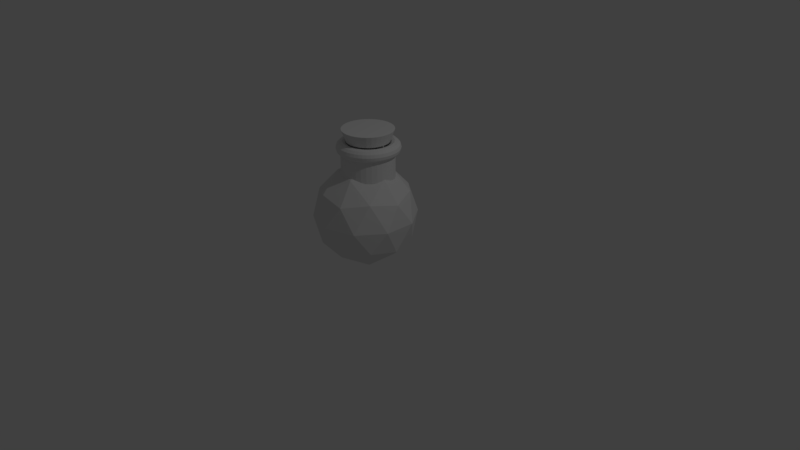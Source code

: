 # Source: PotionModel.blend  (saved by Blender 2.79.0; exported with 4.5.12 LTS)
import bpy
from mathutils import Matrix  # noqa: F401  (used for matrix-valued properties, if any)

bpy.ops.wm.read_factory_settings(use_empty=True)
scene = bpy.context.scene
scene.name = 'Scene'

# ---- collections
col_collection_1 = bpy.data.collections.new('Collection 1'); scene.collection.children.link(col_collection_1)

# ---- world
world_world = bpy.data.worlds.new('World'); scene.world = world_world
world_world.color = (0.05088, 0.05088, 0.05088)
world_world.use_sun_shadow = False
world_world.sun_shadow_jitter_overblur = 0.0
world_world.cycles.sampling_method = 'MANUAL'

# ---- cameras
cam_camera = bpy.data.cameras.new('Camera')
cam_camera.clip_end = 100.0
cam_camera.lens = 35.0
cam_camera.sensor_width = 32.0
cam_camera.sensor_height = 18.0
cam_camera.ortho_scale = 7.314
cam_camera.dof.focus_distance = 0.0
cam_camera.dof.aperture_fstop = 128.0

# ---- lights
light_lamp = bpy.data.lights.new('Lamp', 'POINT')
light_lamp.transmission_factor = 0.0
light_lamp.cutoff_distance = 30.0
light_lamp.energy = 100.0
light_lamp.shadow_buffer_clip_start = 1.001
light_lamp.shadow_soft_size = 0.1
light_lamp.shadow_maximum_resolution = 0.006
light_lamp.use_absolute_resolution = True

# ---- meshes
me_cylinder = bpy.data.meshes.new('Cylinder')
me_cylinder.from_pydata([(-2.357e-08, 1.198, 0.4558), (0.0, 1.0, 1.0), (0.2338, 1.175, 0.4558), (0.1951, 0.9808, 1.0), (0.4586, 1.107, 0.4558), (0.3827, 0.9239, 1.0), (0.6658, 0.9965, 0.4558), (0.5556, 0.8315, 1.0), (0.8474, 0.8474, 0.4558), (0.7071, 0.7071, 1.0), (0.9965, 0.6658, 0.4558), (0.8315, 0.5556, 1.0), (1.107, 0.4586, 0.4558), (0.9239, 0.3827, 1.0), (1.175, 0.2338, 0.4558), (0.9808, 0.1951, 1.0), (1.198, 3.392e-08, 0.4558), (1.0, 7.55e-08, 1.0), (1.175, -0.2338, 0.4558), (0.9808, -0.1951, 1.0), (1.107, -0.4586, 0.4558), (0.9239, -0.3827, 1.0), (0.9965, -0.6658, 0.4558), (0.8315, -0.5556, 1.0), (0.8474, -0.8474, 0.4558), (0.7071, -0.7071, 1.0), (0.6658, -0.9965, 0.4558), (0.5556, -0.8315, 1.0), (0.4586, -1.107, 0.4558), (0.3827, -0.9239, 1.0), (0.2338, -1.175, 0.4558), (0.1951, -0.9808, 1.0), (-4.141e-07, -1.198, 0.4558), (-3.258e-07, -1.0, 1.0), (-0.2338, -1.175, 0.4558), (-0.1951, -0.9808, 1.0), (-0.4586, -1.107, 0.4558), (-0.3827, -0.9239, 1.0), (-0.6658, -0.9965, 0.4558), (-0.5556, -0.8315, 1.0), (-0.8474, -0.8474, 0.4558), (-0.7071, -0.7071, 1.0), (-0.9965, -0.6658, 0.4558), (-0.8315, -0.5556, 1.0), (-1.107, -0.4586, 0.4558), (-0.9239, -0.3827, 1.0), (-1.175, -0.2338, 0.4558), (-0.9808, -0.1951, 1.0), (-1.198, 1.101e-06, 0.4558), (-1.0, 9.656e-07, 1.0), (-1.175, 0.2338, 0.4558), (-0.9808, 0.1951, 1.0), (-1.107, 0.4586, 0.4558), (-0.9239, 0.3827, 1.0), (-0.9965, 0.6658, 0.4558), (-0.8315, 0.5556, 1.0), (-0.8474, 0.8474, 0.4558), (-0.7071, 0.7071, 1.0), (-0.6658, 0.9965, 0.4558), (-0.5556, 0.8315, 1.0), (-0.4586, 1.107, 0.4558), (-0.3827, 0.9239, 1.0), (-0.2338, 1.175, 0.4558), (-0.1951, 0.9808, 1.0)], [], [(0, 1, 3, 2), (2, 3, 5, 4), (4, 5, 7, 6), (6, 7, 9, 8), (8, 9, 11, 10), (10, 11, 13, 12), (12, 13, 15, 14), (14, 15, 17, 16), (16, 17, 19, 18), (18, 19, 21, 20), (20, 21, 23, 22), (22, 23, 25, 24), (24, 25, 27, 26), (26, 27, 29, 28), (28, 29, 31, 30), (30, 31, 33, 32), (32, 33, 35, 34), (34, 35, 37, 36), (36, 37, 39, 38), (38, 39, 41, 40), (40, 41, 43, 42), (42, 43, 45, 44), (44, 45, 47, 46), (46, 47, 49, 48), (48, 49, 51, 50), (50, 51, 53, 52), (52, 53, 55, 54), (54, 55, 57, 56), (56, 57, 59, 58), (58, 59, 61, 60), (3, 1, 63, 61, 59, 57, 55, 53, 51, 49, 47, 45, 43, 41, 39, 37, 35, 33, 31, 29, 27, 25, 23, 21, 19, 17, 15, 13, 11, 9, 7, 5), (60, 61, 63, 62), (62, 63, 1, 0), (0, 2, 4, 6, 8, 10, 12, 14, 16, 18, 20, 22, 24, 26, 28, 30, 32, 34, 36, 38, 40, 42, 44, 46, 48, 50, 52, 54, 56, 58, 60, 62)])
me_cylinder.use_remesh_preserve_volume = False
me_cylinder.use_remesh_preserve_attributes = False
me_cylinder.use_mirror_vertex_groups = False
me_cylinder.update()
me_cylinder_001 = bpy.data.meshes.new('Cylinder.001')
me_cylinder_001.from_pydata([(0.0, 1.0, -1.0), (0.0, 1.0, 1.0), (0.1951, 0.9808, -1.0), (0.1951, 0.9808, 1.0), (0.3827, 0.9239, -1.0), (0.3827, 0.9239, 1.0), (0.5556, 0.8315, -1.0), (0.5556, 0.8315, 1.0), (0.7071, 0.7071, -1.0), (0.7071, 0.7071, 1.0), (0.8315, 0.5556, -1.0), (0.8315, 0.5556, 1.0), (0.9239, 0.3827, -1.0), (0.9239, 0.3827, 1.0), (0.9808, 0.1951, -1.0), (0.9808, 0.1951, 1.0), (1.0, 7.55e-08, -1.0), (1.0, 7.55e-08, 1.0), (0.9808, -0.1951, -1.0), (0.9808, -0.1951, 1.0), (0.9239, -0.3827, -1.0), (0.9239, -0.3827, 1.0), (0.8315, -0.5556, -1.0), (0.8315, -0.5556, 1.0), (0.7071, -0.7071, -1.0), (0.7071, -0.7071, 1.0), (0.5556, -0.8315, -1.0), (0.5556, -0.8315, 1.0), (0.3827, -0.9239, -1.0), (0.3827, -0.9239, 1.0), (0.1951, -0.9808, -1.0), (0.1951, -0.9808, 1.0), (-3.258e-07, -1.0, -1.0), (-3.258e-07, -1.0, 1.0), (-0.1951, -0.9808, -1.0), (-0.1951, -0.9808, 1.0), (-0.3827, -0.9239, -1.0), (-0.3827, -0.9239, 1.0), (-0.5556, -0.8315, -1.0), (-0.5556, -0.8315, 1.0), (-0.7071, -0.7071, -1.0), (-0.7071, -0.7071, 1.0), (-0.8315, -0.5556, -1.0), (-0.8315, -0.5556, 1.0), (-0.9239, -0.3827, -1.0), (-0.9239, -0.3827, 1.0), (-0.9808, -0.1951, -1.0), (-0.9808, -0.1951, 1.0), (-1.0, 9.656e-07, -1.0), (-1.0, 9.656e-07, 1.0), (-0.9808, 0.1951, -1.0), (-0.9808, 0.1951, 1.0), (-0.9239, 0.3827, -1.0), (-0.9239, 0.3827, 1.0), (-0.8315, 0.5556, -1.0), (-0.8315, 0.5556, 1.0), (-0.7071, 0.7071, -1.0), (-0.7071, 0.7071, 1.0), (-0.5556, 0.8315, -1.0), (-0.5556, 0.8315, 1.0), (-0.3827, 0.9239, -1.0), (-0.3827, 0.9239, 1.0), (-0.1951, 0.9808, -1.0), (-0.1951, 0.9808, 1.0), (-1.196, -0.03162, 1.215), (-1.164, -0.03162, 1.437), (-1.077, -0.03162, 1.599), (-0.9582, -0.03162, 1.658), (-0.8393, -0.03162, 1.599), (-0.7523, -0.03162, 1.437), (-0.7204, -0.03162, 1.215), (-0.7523, -0.03162, 0.9942), (-0.8393, -0.03162, 0.8323), (-0.9582, -0.03162, 0.773), (-1.077, -0.03162, 0.8323), (-1.164, -0.03162, 0.9942), (-1.186, -0.1868, 1.215), (-1.154, -0.1826, 1.437), (-1.068, -0.1713, 1.599), (-0.95, -0.1558, 1.658), (-0.8322, -0.1402, 1.599), (-0.7459, -0.1289, 1.437), (-0.7143, -0.1247, 1.215), (-0.7459, -0.1289, 0.9942), (-0.8322, -0.1402, 0.8323), (-0.95, -0.1558, 0.773), (-1.068, -0.1713, 0.8323), (-1.154, -0.1826, 0.9942), (-1.155, -0.3393, 1.215), (-1.125, -0.3311, 1.437), (-1.041, -0.3085, 1.599), (-0.9258, -0.2778, 1.658), (-0.811, -0.247, 1.599), (-0.7269, -0.2245, 1.437), (-0.6961, -0.2162, 1.215), (-0.7269, -0.2245, 0.9942), (-0.811, -0.247, 0.8323), (-0.9258, -0.2778, 0.773), (-1.041, -0.3085, 0.8323), (-1.125, -0.3311, 0.9942), (-1.105, -0.4865, 1.215), (-1.076, -0.4743, 1.437), (-0.9956, -0.441, 1.599), (-0.8858, -0.3956, 1.658), (-0.776, -0.3501, 1.599), (-0.6956, -0.3168, 1.437), (-0.6661, -0.3046, 1.215), (-0.6956, -0.3168, 0.9942), (-0.776, -0.3501, 0.8323), (-0.8858, -0.3956, 0.773), (-0.9956, -0.441, 0.8323), (-1.076, -0.4743, 0.9942), (-1.037, -0.626, 1.215), (-1.009, -0.6101, 1.437), (-0.9337, -0.5666, 1.599), (-0.8308, -0.5071, 1.658), (-0.7278, -0.4477, 1.599), (-0.6525, -0.4042, 1.437), (-0.6249, -0.3882, 1.215), (-0.6525, -0.4042, 0.9942), (-0.7278, -0.4477, 0.8323), (-0.8308, -0.5071, 0.773), (-0.9337, -0.5666, 0.8323), (-1.009, -0.6101, 0.9942), (-0.9503, -0.7553, 1.215), (-0.925, -0.7359, 1.437), (-0.856, -0.6829, 1.599), (-0.7617, -0.6106, 1.658), (-0.6674, -0.5382, 1.599), (-0.5983, -0.4852, 1.437), (-0.573, -0.4658, 1.215), (-0.5983, -0.4852, 0.9942), (-0.6674, -0.5382, 0.8323), (-0.7617, -0.6106, 0.773), (-0.856, -0.6829, 0.8323), (-0.925, -0.7359, 0.9942), (-0.8478, -0.8722, 1.215), (-0.8252, -0.8497, 1.437), (-0.7637, -0.7881, 1.599), (-0.6796, -0.7041, 1.658), (-0.5956, -0.62, 1.599), (-0.5341, -0.5585, 1.437), (-0.5115, -0.536, 1.215), (-0.5341, -0.5585, 0.9942), (-0.5956, -0.62, 0.8323), (-0.6796, -0.7041, 0.773), (-0.7637, -0.7881, 0.8323), (-0.8252, -0.8497, 0.9942), (-0.7308, -0.9747, 1.215), (-0.7115, -0.9495, 1.437), (-0.6585, -0.8804, 1.599), (-0.5861, -0.7861, 1.658), (-0.5138, -0.6918, 1.599), (-0.4608, -0.6228, 1.437), (-0.4414, -0.5975, 1.215), (-0.4608, -0.6228, 0.9942), (-0.5138, -0.6918, 0.8323), (-0.5861, -0.7861, 0.773), (-0.6585, -0.8804, 0.8323), (-0.7115, -0.9495, 0.9942), (-0.6016, -1.061, 1.215), (-0.5856, -1.034, 1.437), (-0.5421, -0.9582, 1.599), (-0.4827, -0.8552, 1.658), (-0.4232, -0.7523, 1.599), (-0.3797, -0.6769, 1.437), (-0.3638, -0.6493, 1.215), (-0.3797, -0.6769, 0.9942), (-0.4232, -0.7523, 0.8323), (-0.4827, -0.8552, 0.773), (-0.5421, -0.9582, 0.8323), (-0.5856, -1.034, 0.9942), (-0.4621, -1.13, 1.215), (-0.4499, -1.1, 1.437), (-0.4166, -1.02, 1.599), (-0.3711, -0.9102, 1.658), (-0.3256, -0.8004, 1.599), (-0.2923, -0.72, 1.437), (-0.2801, -0.6906, 1.215), (-0.2923, -0.72, 0.9942), (-0.3256, -0.8004, 0.8323), (-0.3711, -0.9102, 0.773), (-0.4166, -1.02, 0.8323), (-0.4499, -1.1, 0.9942), (-0.3149, -1.18, 1.215), (-0.3066, -1.149, 1.437), (-0.2841, -1.065, 1.599), (-0.2533, -0.9502, 1.658), (-0.2226, -0.8354, 1.599), (-0.2, -0.7513, 1.437), (-0.1918, -0.7206, 1.215), (-0.2, -0.7513, 0.9942), (-0.2226, -0.8354, 0.8323), (-0.2533, -0.9502, 0.773), (-0.2841, -1.065, 0.8323), (-0.3066, -1.149, 0.9942), (-0.1623, -1.21, 1.215), (-0.1582, -1.179, 1.437), (-0.1468, -1.092, 1.599), (-0.1313, -0.9745, 1.658), (-0.1158, -0.8566, 1.599), (-0.1044, -0.7704, 1.437), (-0.1003, -0.7388, 1.215), (-0.1044, -0.7704, 0.9942), (-0.1158, -0.8566, 0.8323), (-0.1313, -0.9745, 0.773), (-0.1468, -1.092, 0.8323), (-0.1582, -1.179, 0.9942), (-0.007185, -1.22, 1.215), (-0.007185, -1.189, 1.437), (-0.007185, -1.101, 1.599), (-0.007185, -0.9826, 1.658), (-0.007185, -0.8637, 1.599), (-0.007185, -0.7767, 1.437), (-0.007185, -0.7449, 1.215), (-0.007185, -0.7767, 0.9942), (-0.007185, -0.8637, 0.8323), (-0.007185, -0.9826, 0.773), (-0.007185, -1.101, 0.8323), (-0.007185, -1.189, 0.9942), (0.148, -1.21, 1.215), (0.1438, -1.179, 1.437), (0.1325, -1.092, 1.599), (0.1169, -0.9745, 1.658), (0.1014, -0.8566, 1.599), (0.09007, -0.7704, 1.437), (0.08591, -0.7388, 1.215), (0.09007, -0.7704, 0.9942), (0.1014, -0.8566, 0.8323), (0.1169, -0.9745, 0.773), (0.1325, -1.092, 0.8323), (0.1438, -1.179, 0.9942), (0.3005, -1.18, 1.215), (0.2922, -1.149, 1.437), (0.2697, -1.065, 1.599), (0.239, -0.9502, 1.658), (0.2082, -0.8354, 1.599), (0.1857, -0.7513, 1.437), (0.1774, -0.7206, 1.215), (0.1857, -0.7513, 0.9942), (0.2082, -0.8354, 0.8323), (0.239, -0.9502, 0.773), (0.2697, -1.065, 0.8323), (0.2922, -1.149, 0.9942), (0.4477, -1.13, 1.215), (0.4355, -1.1, 1.437), (0.4022, -1.02, 1.599), (0.3567, -0.9102, 1.658), (0.3113, -0.8004, 1.599), (0.278, -0.72, 1.437), (0.2658, -0.6906, 1.215), (0.278, -0.72, 0.9942), (0.3113, -0.8004, 0.8323), (0.3567, -0.9102, 0.773), (0.4022, -1.02, 0.8323), (0.4355, -1.1, 0.9942), (0.5872, -1.061, 1.215), (0.5713, -1.034, 1.437), (0.5278, -0.9582, 1.599), (0.4683, -0.8552, 1.658), (0.4089, -0.7523, 1.599), (0.3654, -0.6769, 1.437), (0.3494, -0.6493, 1.215), (0.3654, -0.6769, 0.9942), (0.4089, -0.7523, 0.8323), (0.4683, -0.8552, 0.773), (0.5278, -0.9582, 0.8323), (0.5713, -1.034, 0.9942), (0.7165, -0.9747, 1.215), (0.6971, -0.9495, 1.437), (0.6441, -0.8804, 1.599), (0.5717, -0.7861, 1.658), (0.4994, -0.6918, 1.599), (0.4464, -0.6228, 1.437), (0.427, -0.5975, 1.215), (0.4464, -0.6228, 0.9942), (0.4994, -0.6918, 0.8323), (0.5717, -0.7861, 0.773), (0.6441, -0.8804, 0.8323), (0.6971, -0.9495, 0.9942), (0.8334, -0.8722, 1.215), (0.8109, -0.8497, 1.437), (0.7493, -0.7881, 1.599), (0.6653, -0.7041, 1.658), (0.5812, -0.62, 1.599), (0.5197, -0.5585, 1.437), (0.4972, -0.536, 1.215), (0.5197, -0.5585, 0.9942), (0.5812, -0.62, 0.8323), (0.6653, -0.7041, 0.773), (0.7493, -0.7881, 0.8323), (0.8109, -0.8497, 0.9942), (0.9359, -0.7553, 1.215), (0.9106, -0.7359, 1.437), (0.8416, -0.6829, 1.599), (0.7473, -0.6106, 1.658), (0.653, -0.5382, 1.599), (0.5839, -0.4852, 1.437), (0.5587, -0.4658, 1.215), (0.5839, -0.4852, 0.9942), (0.653, -0.5382, 0.8323), (0.7473, -0.6106, 0.773), (0.8416, -0.6829, 0.8323), (0.9106, -0.7359, 0.9942), (1.022, -0.626, 1.215), (0.9947, -0.6101, 1.437), (0.9194, -0.5666, 1.599), (0.8164, -0.5071, 1.658), (0.7135, -0.4477, 1.599), (0.6381, -0.4042, 1.437), (0.6105, -0.3882, 1.215), (0.6381, -0.4042, 0.9942), (0.7135, -0.4477, 0.8323), (0.8164, -0.5071, 0.773), (0.9194, -0.5666, 0.8323), (0.9947, -0.6101, 0.9942), (1.091, -0.4865, 1.215), (1.062, -0.4743, 1.437), (0.9812, -0.441, 1.599), (0.8714, -0.3956, 1.658), (0.7616, -0.3501, 1.599), (0.6812, -0.3168, 1.437), (0.6518, -0.3046, 1.215), (0.6812, -0.3168, 0.9942), (0.7616, -0.3501, 0.8323), (0.8714, -0.3956, 0.773), (0.9812, -0.441, 0.8323), (1.062, -0.4743, 0.9942), (1.141, -0.3393, 1.215), (1.11, -0.3311, 1.437), (1.026, -0.3085, 1.599), (0.9114, -0.2778, 1.658), (0.7966, -0.247, 1.599), (0.7125, -0.2245, 1.437), (0.6818, -0.2162, 1.215), (0.7125, -0.2245, 0.9942), (0.7966, -0.247, 0.8323), (0.9114, -0.2778, 0.773), (1.026, -0.3085, 0.8323), (1.11, -0.3311, 0.9942), (1.171, -0.1868, 1.215), (1.14, -0.1826, 1.437), (1.054, -0.1713, 1.599), (0.9357, -0.1558, 1.658), (0.8178, -0.1402, 1.599), (0.7315, -0.1289, 1.437), (0.7, -0.1247, 1.215), (0.7315, -0.1289, 0.9942), (0.8178, -0.1402, 0.8323), (0.9357, -0.1558, 0.773), (1.054, -0.1713, 0.8323), (1.14, -0.1826, 0.9942), (1.182, -0.03162, 1.215), (1.15, -0.03162, 1.437), (1.063, -0.03162, 1.599), (0.9438, -0.03162, 1.658), (0.8249, -0.03162, 1.599), (0.7379, -0.03162, 1.437), (0.7061, -0.03162, 1.215), (0.7379, -0.03162, 0.9942), (0.8249, -0.03162, 0.8323), (0.9438, -0.03162, 0.773), (1.063, -0.03162, 0.8323), (1.15, -0.03162, 0.9942), (1.171, 0.1235, 1.215), (1.14, 0.1194, 1.437), (1.054, 0.108, 1.599), (0.9357, 0.09251, 1.658), (0.8178, 0.07699, 1.599), (0.7315, 0.06563, 1.437), (0.7, 0.06147, 1.215), (0.7315, 0.06563, 0.9942), (0.8178, 0.07699, 0.8323), (0.9357, 0.09251, 0.773), (1.054, 0.108, 0.8323), (1.14, 0.1194, 0.9942), (1.141, 0.276, 1.215), (1.11, 0.2678, 1.437), (1.026, 0.2453, 1.599), (0.9114, 0.2145, 1.658), (0.7966, 0.1837, 1.599), (0.7125, 0.1612, 1.437), (0.6818, 0.153, 1.215), (0.7125, 0.1612, 0.9942), (0.7966, 0.1837, 0.8323), (0.9114, 0.2145, 0.773), (1.026, 0.2453, 0.8323), (1.11, 0.2678, 0.9942), (1.091, 0.4233, 1.215), (1.062, 0.4111, 1.437), (0.9812, 0.3778, 1.599), (0.8714, 0.3323, 1.658), (0.7616, 0.2868, 1.599), (0.6812, 0.2535, 1.437), (0.6518, 0.2413, 1.215), (0.6812, 0.2535, 0.9942), (0.7616, 0.2868, 0.8323), (0.8714, 0.3323, 0.773), (0.9812, 0.3778, 0.8323), (1.062, 0.4111, 0.9942), (1.022, 0.5627, 1.215), (0.9947, 0.5468, 1.437), (0.9194, 0.5033, 1.599), (0.8164, 0.4439, 1.658), (0.7135, 0.3844, 1.599), (0.6381, 0.3409, 1.437), (0.6105, 0.325, 1.215), (0.6381, 0.3409, 0.9942), (0.7135, 0.3844, 0.8323), (0.8164, 0.4439, 0.773), (0.9194, 0.5033, 0.8323), (0.9947, 0.5468, 0.9942), (0.9359, 0.692, 1.215), (0.9106, 0.6726, 1.437), (0.8416, 0.6197, 1.599), (0.7473, 0.5473, 1.658), (0.653, 0.4749, 1.599), (0.5839, 0.422, 1.437), (0.5587, 0.4026, 1.215), (0.5839, 0.422, 0.9942), (0.653, 0.4749, 0.8323), (0.7473, 0.5473, 0.773), (0.8416, 0.6197, 0.8323), (0.9106, 0.6726, 0.9942), (0.8334, 0.8089, 1.215), (0.8109, 0.7864, 1.437), (0.7493, 0.7249, 1.599), (0.6653, 0.6408, 1.658), (0.5812, 0.5568, 1.599), (0.5197, 0.4952, 1.437), (0.4972, 0.4727, 1.215), (0.5197, 0.4952, 0.9942), (0.5812, 0.5568, 0.8323), (0.6653, 0.6408, 0.773), (0.7493, 0.7249, 0.8323), (0.8109, 0.7864, 0.9942), (0.7165, 0.9115, 1.215), (0.6971, 0.8862, 1.437), (0.6441, 0.8172, 1.599), (0.5717, 0.7229, 1.658), (0.4994, 0.6285, 1.599), (0.4464, 0.5595, 1.437), (0.427, 0.5342, 1.215), (0.4464, 0.5595, 0.9942), (0.4994, 0.6285, 0.8323), (0.5717, 0.7229, 0.773), (0.6441, 0.8172, 0.8323), (0.6971, 0.8862, 0.9942), (0.5872, 0.9979, 1.215), (0.5713, 0.9703, 1.437), (0.5278, 0.8949, 1.599), (0.4683, 0.792, 1.658), (0.4089, 0.689, 1.599), (0.3654, 0.6137, 1.437), (0.3494, 0.5861, 1.215), (0.3654, 0.6137, 0.9942), (0.4089, 0.689, 0.8323), (0.4683, 0.792, 0.773), (0.5278, 0.8949, 0.8323), (0.5713, 0.9703, 0.9942), (0.4477, 1.067, 1.215), (0.4355, 1.037, 1.437), (0.4022, 0.9568, 1.599), (0.3567, 0.847, 1.658), (0.3113, 0.7372, 1.599), (0.278, 0.6568, 1.437), (0.2658, 0.6273, 1.215), (0.278, 0.6568, 0.9942), (0.3113, 0.7372, 0.8323), (0.3567, 0.847, 0.773), (0.4022, 0.9568, 0.8323), (0.4355, 1.037, 0.9942), (0.3005, 1.117, 1.215), (0.2922, 1.086, 1.437), (0.2697, 1.002, 1.599), (0.239, 0.887, 1.658), (0.2082, 0.7721, 1.599), (0.1857, 0.6881, 1.437), (0.1774, 0.6573, 1.215), (0.1857, 0.6881, 0.9942), (0.2082, 0.7721, 0.8323), (0.239, 0.887, 0.773), (0.2697, 1.002, 0.8323), (0.2922, 1.086, 0.9942), (0.148, 1.147, 1.215), (0.1438, 1.115, 1.437), (0.1325, 1.029, 1.599), (0.1169, 0.9112, 1.658), (0.1014, 0.7934, 1.599), (0.09007, 0.7071, 1.437), (0.08591, 0.6755, 1.215), (0.09007, 0.7071, 0.9942), (0.1014, 0.7934, 0.8323), (0.1169, 0.9112, 0.773), (0.1325, 1.029, 0.8323), (0.1438, 1.115, 0.9942), (-0.007185, 1.157, 1.215), (-0.007185, 1.125, 1.437), (-0.007185, 1.038, 1.599), (-0.007185, 0.9194, 1.658), (-0.007185, 0.8005, 1.599), (-0.007185, 0.7135, 1.437), (-0.007185, 0.6816, 1.215), (-0.007185, 0.7135, 0.9942), (-0.007185, 0.8005, 0.8323), (-0.007185, 0.9194, 0.773), (-0.007185, 1.038, 0.8323), (-0.007185, 1.125, 0.9942), (-0.1623, 1.147, 1.215), (-0.1582, 1.115, 1.437), (-0.1468, 1.029, 1.599), (-0.1313, 0.9112, 1.658), (-0.1158, 0.7934, 1.599), (-0.1044, 0.7071, 1.437), (-0.1003, 0.6755, 1.215), (-0.1044, 0.7071, 0.9942), (-0.1158, 0.7934, 0.8323), (-0.1313, 0.9112, 0.773), (-0.1468, 1.029, 0.8323), (-0.1582, 1.115, 0.9942), (-0.3149, 1.117, 1.215), (-0.3066, 1.086, 1.437), (-0.2841, 1.002, 1.599), (-0.2533, 0.887, 1.658), (-0.2226, 0.7721, 1.599), (-0.2, 0.6881, 1.437), (-0.1918, 0.6573, 1.215), (-0.2, 0.6881, 0.9942), (-0.2226, 0.7721, 0.8323), (-0.2533, 0.887, 0.773), (-0.2841, 1.002, 0.8323), (-0.3066, 1.086, 0.9942), (-0.4621, 1.067, 1.215), (-0.4499, 1.037, 1.437), (-0.4166, 0.9568, 1.599), (-0.3711, 0.847, 1.658), (-0.3256, 0.7372, 1.599), (-0.2923, 0.6568, 1.437), (-0.2801, 0.6273, 1.215), (-0.2923, 0.6568, 0.9942), (-0.3256, 0.7372, 0.8323), (-0.3711, 0.847, 0.773), (-0.4166, 0.9568, 0.8323), (-0.4499, 1.037, 0.9942), (-0.6016, 0.9979, 1.215), (-0.5856, 0.9703, 1.437), (-0.5421, 0.8949, 1.599), (-0.4827, 0.792, 1.658), (-0.4232, 0.689, 1.599), (-0.3797, 0.6137, 1.437), (-0.3638, 0.5861, 1.215), (-0.3797, 0.6137, 0.9942), (-0.4232, 0.689, 0.8323), (-0.4827, 0.792, 0.773), (-0.5421, 0.8949, 0.8323), (-0.5856, 0.9703, 0.9942), (-0.7308, 0.9115, 1.215), (-0.7115, 0.8862, 1.437), (-0.6585, 0.8172, 1.599), (-0.5861, 0.7229, 1.658), (-0.5137, 0.6285, 1.599), (-0.4608, 0.5595, 1.437), (-0.4414, 0.5342, 1.215), (-0.4608, 0.5595, 0.9942), (-0.5137, 0.6285, 0.8323), (-0.5861, 0.7229, 0.773), (-0.6585, 0.8172, 0.8323), (-0.7115, 0.8862, 0.9942), (-0.8478, 0.8089, 1.215), (-0.8252, 0.7864, 1.437), (-0.7637, 0.7249, 1.599), (-0.6796, 0.6408, 1.658), (-0.5956, 0.5568, 1.599), (-0.5341, 0.4952, 1.437), (-0.5115, 0.4727, 1.215), (-0.5341, 0.4952, 0.9942), (-0.5956, 0.5568, 0.8323), (-0.6796, 0.6408, 0.773), (-0.7637, 0.7249, 0.8323), (-0.8252, 0.7864, 0.9942), (-0.9503, 0.692, 1.215), (-0.925, 0.6726, 1.437), (-0.856, 0.6197, 1.599), (-0.7617, 0.5473, 1.658), (-0.6674, 0.4749, 1.599), (-0.5983, 0.422, 1.437), (-0.573, 0.4026, 1.215), (-0.5983, 0.422, 0.9942), (-0.6674, 0.4749, 0.8323), (-0.7617, 0.5473, 0.773), (-0.856, 0.6197, 0.8323), (-0.925, 0.6726, 0.9942), (-1.037, 0.5628, 1.215), (-1.009, 0.5468, 1.437), (-0.9337, 0.5033, 1.599), (-0.8308, 0.4439, 1.658), (-0.7278, 0.3844, 1.599), (-0.6525, 0.3409, 1.437), (-0.6249, 0.325, 1.215), (-0.6525, 0.3409, 0.9942), (-0.7278, 0.3844, 0.8323), (-0.8308, 0.4439, 0.773), (-0.9337, 0.5033, 0.8323), (-1.009, 0.5468, 0.9942), (-1.105, 0.4233, 1.215), (-1.076, 0.4111, 1.437), (-0.9956, 0.3778, 1.599), (-0.8858, 0.3323, 1.658), (-0.776, 0.2868, 1.599), (-0.6956, 0.2535, 1.437), (-0.6661, 0.2413, 1.215), (-0.6956, 0.2535, 0.9942), (-0.776, 0.2868, 0.8323), (-0.8858, 0.3323, 0.773), (-0.9956, 0.3778, 0.8323), (-1.076, 0.4111, 0.9942), (-1.155, 0.276, 1.215), (-1.125, 0.2678, 1.437), (-1.041, 0.2453, 1.599), (-0.9258, 0.2145, 1.658), (-0.811, 0.1837, 1.599), (-0.7269, 0.1612, 1.437), (-0.6961, 0.153, 1.215), (-0.7269, 0.1612, 0.9942), (-0.811, 0.1837, 0.8323), (-0.9258, 0.2145, 0.773), (-1.041, 0.2453, 0.8323), (-1.125, 0.2678, 0.9942), (-1.186, 0.1235, 1.215), (-1.154, 0.1194, 1.437), (-1.068, 0.108, 1.599), (-0.95, 0.09251, 1.658), (-0.8322, 0.07699, 1.599), (-0.7459, 0.06563, 1.437), (-0.7143, 0.06147, 1.215), (-0.7459, 0.06563, 0.9942), (-0.8322, 0.07699, 0.8323), (-0.95, 0.09251, 0.773), (-1.068, 0.108, 0.8323), (-1.154, 0.1194, 0.9942), (0.04744, 0.1067, -7.277), (-1.368, 1.135, -5.264), (0.5882, 1.771, -5.264), (1.798, 0.1067, -5.264), (0.5882, -1.558, -5.264), (-1.368, -0.922, -5.264), (-0.4934, 1.771, -2.007), (1.463, 1.135, -2.007), (1.463, -0.922, -2.007), (-0.4934, -1.558, -2.007), (-1.703, 0.1067, -2.007), (0.04744, 0.1067, 0.005652), (0.3653, 1.085, -6.733), (-0.7848, 0.7113, -6.733), (-0.4669, 1.69, -5.55), (-1.617, 0.1067, -5.55), (-0.7848, -0.498, -6.733), (1.076, 0.1067, -6.733), (1.394, 1.085, -5.55), (0.3653, -0.8717, -6.733), (1.394, -0.8717, -5.55), (-0.4669, -1.476, -5.55), (-1.813, 0.7113, -3.636), (-1.813, -0.498, -3.636), (0.04744, 2.063, -3.636), (-1.103, 1.69, -3.636), (1.908, 0.7113, -3.636), (1.198, 1.69, -3.636), (1.198, -1.476, -3.636), (1.908, -0.498, -3.636), (-1.103, -1.476, -3.636), (0.04744, -1.85, -3.636), (-1.299, 1.085, -1.721), (0.5618, 1.69, -1.721), (1.712, 0.1067, -1.721), (0.5618, -1.476, -1.721), (-1.299, -0.8717, -1.721), (-0.2704, 1.085, -0.5382), (-0.9812, 0.1067, -0.5382), (0.8796, 0.7113, -0.5382), (0.8796, -0.498, -0.5382), (-0.2704, -0.8717, -0.5382)], [], [(0, 1, 3, 2), (2, 3, 5, 4), (4, 5, 7, 6), (6, 7, 9, 8), (8, 9, 11, 10), (10, 11, 13, 12), (12, 13, 15, 14), (14, 15, 17, 16), (16, 17, 19, 18), (18, 19, 21, 20), (20, 21, 23, 22), (22, 23, 25, 24), (24, 25, 27, 26), (26, 27, 29, 28), (28, 29, 31, 30), (30, 31, 33, 32), (32, 33, 35, 34), (34, 35, 37, 36), (36, 37, 39, 38), (38, 39, 41, 40), (40, 41, 43, 42), (42, 43, 45, 44), (44, 45, 47, 46), (46, 47, 49, 48), (48, 49, 51, 50), (50, 51, 53, 52), (52, 53, 55, 54), (54, 55, 57, 56), (56, 57, 59, 58), (58, 59, 61, 60), (3, 1, 63, 61, 59, 57, 55, 53, 51, 49, 47, 45, 43, 41, 39, 37, 35, 33, 31, 29, 27, 25, 23, 21, 19, 17, 15, 13, 11, 9, 7, 5), (60, 61, 63, 62), (62, 63, 1, 0), (0, 2, 4, 6, 8, 10, 12, 14, 16, 18, 20, 22, 24, 26, 28, 30, 32, 34, 36, 38, 40, 42, 44, 46, 48, 50, 52, 54, 56, 58, 60, 62), (64, 76, 77, 65), (65, 77, 78, 66), (66, 78, 79, 67), (67, 79, 80, 68), (68, 80, 81, 69), (69, 81, 82, 70), (70, 82, 83, 71), (71, 83, 84, 72), (72, 84, 85, 73), (73, 85, 86, 74), (74, 86, 87, 75), (75, 87, 76, 64), (76, 88, 89, 77), (77, 89, 90, 78), (78, 90, 91, 79), (79, 91, 92, 80), (80, 92, 93, 81), (81, 93, 94, 82), (82, 94, 95, 83), (83, 95, 96, 84), (84, 96, 97, 85), (85, 97, 98, 86), (86, 98, 99, 87), (87, 99, 88, 76), (88, 100, 101, 89), (89, 101, 102, 90), (90, 102, 103, 91), (91, 103, 104, 92), (92, 104, 105, 93), (93, 105, 106, 94), (94, 106, 107, 95), (95, 107, 108, 96), (96, 108, 109, 97), (97, 109, 110, 98), (98, 110, 111, 99), (99, 111, 100, 88), (100, 112, 113, 101), (101, 113, 114, 102), (102, 114, 115, 103), (103, 115, 116, 104), (104, 116, 117, 105), (105, 117, 118, 106), (106, 118, 119, 107), (107, 119, 120, 108), (108, 120, 121, 109), (109, 121, 122, 110), (110, 122, 123, 111), (111, 123, 112, 100), (112, 124, 125, 113), (113, 125, 126, 114), (114, 126, 127, 115), (115, 127, 128, 116), (116, 128, 129, 117), (117, 129, 130, 118), (118, 130, 131, 119), (119, 131, 132, 120), (120, 132, 133, 121), (121, 133, 134, 122), (122, 134, 135, 123), (123, 135, 124, 112), (124, 136, 137, 125), (125, 137, 138, 126), (126, 138, 139, 127), (127, 139, 140, 128), (128, 140, 141, 129), (129, 141, 142, 130), (130, 142, 143, 131), (131, 143, 144, 132), (132, 144, 145, 133), (133, 145, 146, 134), (134, 146, 147, 135), (135, 147, 136, 124), (136, 148, 149, 137), (137, 149, 150, 138), (138, 150, 151, 139), (139, 151, 152, 140), (140, 152, 153, 141), (141, 153, 154, 142), (142, 154, 155, 143), (143, 155, 156, 144), (144, 156, 157, 145), (145, 157, 158, 146), (146, 158, 159, 147), (147, 159, 148, 136), (148, 160, 161, 149), (149, 161, 162, 150), (150, 162, 163, 151), (151, 163, 164, 152), (152, 164, 165, 153), (153, 165, 166, 154), (154, 166, 167, 155), (155, 167, 168, 156), (156, 168, 169, 157), (157, 169, 170, 158), (158, 170, 171, 159), (159, 171, 160, 148), (160, 172, 173, 161), (161, 173, 174, 162), (162, 174, 175, 163), (163, 175, 176, 164), (164, 176, 177, 165), (165, 177, 178, 166), (166, 178, 179, 167), (167, 179, 180, 168), (168, 180, 181, 169), (169, 181, 182, 170), (170, 182, 183, 171), (171, 183, 172, 160), (172, 184, 185, 173), (173, 185, 186, 174), (174, 186, 187, 175), (175, 187, 188, 176), (176, 188, 189, 177), (177, 189, 190, 178), (178, 190, 191, 179), (179, 191, 192, 180), (180, 192, 193, 181), (181, 193, 194, 182), (182, 194, 195, 183), (183, 195, 184, 172), (184, 196, 197, 185), (185, 197, 198, 186), (186, 198, 199, 187), (187, 199, 200, 188), (188, 200, 201, 189), (189, 201, 202, 190), (190, 202, 203, 191), (191, 203, 204, 192), (192, 204, 205, 193), (193, 205, 206, 194), (194, 206, 207, 195), (195, 207, 196, 184), (196, 208, 209, 197), (197, 209, 210, 198), (198, 210, 211, 199), (199, 211, 212, 200), (200, 212, 213, 201), (201, 213, 214, 202), (202, 214, 215, 203), (203, 215, 216, 204), (204, 216, 217, 205), (205, 217, 218, 206), (206, 218, 219, 207), (207, 219, 208, 196), (208, 220, 221, 209), (209, 221, 222, 210), (210, 222, 223, 211), (211, 223, 224, 212), (212, 224, 225, 213), (213, 225, 226, 214), (214, 226, 227, 215), (215, 227, 228, 216), (216, 228, 229, 217), (217, 229, 230, 218), (218, 230, 231, 219), (219, 231, 220, 208), (220, 232, 233, 221), (221, 233, 234, 222), (222, 234, 235, 223), (223, 235, 236, 224), (224, 236, 237, 225), (225, 237, 238, 226), (226, 238, 239, 227), (227, 239, 240, 228), (228, 240, 241, 229), (229, 241, 242, 230), (230, 242, 243, 231), (231, 243, 232, 220), (232, 244, 245, 233), (233, 245, 246, 234), (234, 246, 247, 235), (235, 247, 248, 236), (236, 248, 249, 237), (237, 249, 250, 238), (238, 250, 251, 239), (239, 251, 252, 240), (240, 252, 253, 241), (241, 253, 254, 242), (242, 254, 255, 243), (243, 255, 244, 232), (244, 256, 257, 245), (245, 257, 258, 246), (246, 258, 259, 247), (247, 259, 260, 248), (248, 260, 261, 249), (249, 261, 262, 250), (250, 262, 263, 251), (251, 263, 264, 252), (252, 264, 265, 253), (253, 265, 266, 254), (254, 266, 267, 255), (255, 267, 256, 244), (256, 268, 269, 257), (257, 269, 270, 258), (258, 270, 271, 259), (259, 271, 272, 260), (260, 272, 273, 261), (261, 273, 274, 262), (262, 274, 275, 263), (263, 275, 276, 264), (264, 276, 277, 265), (265, 277, 278, 266), (266, 278, 279, 267), (267, 279, 268, 256), (268, 280, 281, 269), (269, 281, 282, 270), (270, 282, 283, 271), (271, 283, 284, 272), (272, 284, 285, 273), (273, 285, 286, 274), (274, 286, 287, 275), (275, 287, 288, 276), (276, 288, 289, 277), (277, 289, 290, 278), (278, 290, 291, 279), (279, 291, 280, 268), (280, 292, 293, 281), (281, 293, 294, 282), (282, 294, 295, 283), (283, 295, 296, 284), (284, 296, 297, 285), (285, 297, 298, 286), (286, 298, 299, 287), (287, 299, 300, 288), (288, 300, 301, 289), (289, 301, 302, 290), (290, 302, 303, 291), (291, 303, 292, 280), (292, 304, 305, 293), (293, 305, 306, 294), (294, 306, 307, 295), (295, 307, 308, 296), (296, 308, 309, 297), (297, 309, 310, 298), (298, 310, 311, 299), (299, 311, 312, 300), (300, 312, 313, 301), (301, 313, 314, 302), (302, 314, 315, 303), (303, 315, 304, 292), (304, 316, 317, 305), (305, 317, 318, 306), (306, 318, 319, 307), (307, 319, 320, 308), (308, 320, 321, 309), (309, 321, 322, 310), (310, 322, 323, 311), (311, 323, 324, 312), (312, 324, 325, 313), (313, 325, 326, 314), (314, 326, 327, 315), (315, 327, 316, 304), (316, 328, 329, 317), (317, 329, 330, 318), (318, 330, 331, 319), (319, 331, 332, 320), (320, 332, 333, 321), (321, 333, 334, 322), (322, 334, 335, 323), (323, 335, 336, 324), (324, 336, 337, 325), (325, 337, 338, 326), (326, 338, 339, 327), (327, 339, 328, 316), (328, 340, 341, 329), (329, 341, 342, 330), (330, 342, 343, 331), (331, 343, 344, 332), (332, 344, 345, 333), (333, 345, 346, 334), (334, 346, 347, 335), (335, 347, 348, 336), (336, 348, 349, 337), (337, 349, 350, 338), (338, 350, 351, 339), (339, 351, 340, 328), (340, 352, 353, 341), (341, 353, 354, 342), (342, 354, 355, 343), (343, 355, 356, 344), (344, 356, 357, 345), (345, 357, 358, 346), (346, 358, 359, 347), (347, 359, 360, 348), (348, 360, 361, 349), (349, 361, 362, 350), (350, 362, 363, 351), (351, 363, 352, 340), (352, 364, 365, 353), (353, 365, 366, 354), (354, 366, 367, 355), (355, 367, 368, 356), (356, 368, 369, 357), (357, 369, 370, 358), (358, 370, 371, 359), (359, 371, 372, 360), (360, 372, 373, 361), (361, 373, 374, 362), (362, 374, 375, 363), (363, 375, 364, 352), (364, 376, 377, 365), (365, 377, 378, 366), (366, 378, 379, 367), (367, 379, 380, 368), (368, 380, 381, 369), (369, 381, 382, 370), (370, 382, 383, 371), (371, 383, 384, 372), (372, 384, 385, 373), (373, 385, 386, 374), (374, 386, 387, 375), (375, 387, 376, 364), (376, 388, 389, 377), (377, 389, 390, 378), (378, 390, 391, 379), (379, 391, 392, 380), (380, 392, 393, 381), (381, 393, 394, 382), (382, 394, 395, 383), (383, 395, 396, 384), (384, 396, 397, 385), (385, 397, 398, 386), (386, 398, 399, 387), (387, 399, 388, 376), (388, 400, 401, 389), (389, 401, 402, 390), (390, 402, 403, 391), (391, 403, 404, 392), (392, 404, 405, 393), (393, 405, 406, 394), (394, 406, 407, 395), (395, 407, 408, 396), (396, 408, 409, 397), (397, 409, 410, 398), (398, 410, 411, 399), (399, 411, 400, 388), (400, 412, 413, 401), (401, 413, 414, 402), (402, 414, 415, 403), (403, 415, 416, 404), (404, 416, 417, 405), (405, 417, 418, 406), (406, 418, 419, 407), (407, 419, 420, 408), (408, 420, 421, 409), (409, 421, 422, 410), (410, 422, 423, 411), (411, 423, 412, 400), (412, 424, 425, 413), (413, 425, 426, 414), (414, 426, 427, 415), (415, 427, 428, 416), (416, 428, 429, 417), (417, 429, 430, 418), (418, 430, 431, 419), (419, 431, 432, 420), (420, 432, 433, 421), (421, 433, 434, 422), (422, 434, 435, 423), (423, 435, 424, 412), (424, 436, 437, 425), (425, 437, 438, 426), (426, 438, 439, 427), (427, 439, 440, 428), (428, 440, 441, 429), (429, 441, 442, 430), (430, 442, 443, 431), (431, 443, 444, 432), (432, 444, 445, 433), (433, 445, 446, 434), (434, 446, 447, 435), (435, 447, 436, 424), (436, 448, 449, 437), (437, 449, 450, 438), (438, 450, 451, 439), (439, 451, 452, 440), (440, 452, 453, 441), (441, 453, 454, 442), (442, 454, 455, 443), (443, 455, 456, 444), (444, 456, 457, 445), (445, 457, 458, 446), (446, 458, 459, 447), (447, 459, 448, 436), (448, 460, 461, 449), (449, 461, 462, 450), (450, 462, 463, 451), (451, 463, 464, 452), (452, 464, 465, 453), (453, 465, 466, 454), (454, 466, 467, 455), (455, 467, 468, 456), (456, 468, 469, 457), (457, 469, 470, 458), (458, 470, 471, 459), (459, 471, 460, 448), (460, 472, 473, 461), (461, 473, 474, 462), (462, 474, 475, 463), (463, 475, 476, 464), (464, 476, 477, 465), (465, 477, 478, 466), (466, 478, 479, 467), (467, 479, 480, 468), (468, 480, 481, 469), (469, 481, 482, 470), (470, 482, 483, 471), (471, 483, 472, 460), (472, 484, 485, 473), (473, 485, 486, 474), (474, 486, 487, 475), (475, 487, 488, 476), (476, 488, 489, 477), (477, 489, 490, 478), (478, 490, 491, 479), (479, 491, 492, 480), (480, 492, 493, 481), (481, 493, 494, 482), (482, 494, 495, 483), (483, 495, 484, 472), (484, 496, 497, 485), (485, 497, 498, 486), (486, 498, 499, 487), (487, 499, 500, 488), (488, 500, 501, 489), (489, 501, 502, 490), (490, 502, 503, 491), (491, 503, 504, 492), (492, 504, 505, 493), (493, 505, 506, 494), (494, 506, 507, 495), (495, 507, 496, 484), (496, 508, 509, 497), (497, 509, 510, 498), (498, 510, 511, 499), (499, 511, 512, 500), (500, 512, 513, 501), (501, 513, 514, 502), (502, 514, 515, 503), (503, 515, 516, 504), (504, 516, 517, 505), (505, 517, 518, 506), (506, 518, 519, 507), (507, 519, 508, 496), (508, 520, 521, 509), (509, 521, 522, 510), (510, 522, 523, 511), (511, 523, 524, 512), (512, 524, 525, 513), (513, 525, 526, 514), (514, 526, 527, 515), (515, 527, 528, 516), (516, 528, 529, 517), (517, 529, 530, 518), (518, 530, 531, 519), (519, 531, 520, 508), (520, 532, 533, 521), (521, 533, 534, 522), (522, 534, 535, 523), (523, 535, 536, 524), (524, 536, 537, 525), (525, 537, 538, 526), (526, 538, 539, 527), (527, 539, 540, 528), (528, 540, 541, 529), (529, 541, 542, 530), (530, 542, 543, 531), (531, 543, 532, 520), (532, 544, 545, 533), (533, 545, 546, 534), (534, 546, 547, 535), (535, 547, 548, 536), (536, 548, 549, 537), (537, 549, 550, 538), (538, 550, 551, 539), (539, 551, 552, 540), (540, 552, 553, 541), (541, 553, 554, 542), (542, 554, 555, 543), (543, 555, 544, 532), (544, 556, 557, 545), (545, 557, 558, 546), (546, 558, 559, 547), (547, 559, 560, 548), (548, 560, 561, 549), (549, 561, 562, 550), (550, 562, 563, 551), (551, 563, 564, 552), (552, 564, 565, 553), (553, 565, 566, 554), (554, 566, 567, 555), (555, 567, 556, 544), (556, 568, 569, 557), (557, 569, 570, 558), (558, 570, 571, 559), (559, 571, 572, 560), (560, 572, 573, 561), (561, 573, 574, 562), (562, 574, 575, 563), (563, 575, 576, 564), (564, 576, 577, 565), (565, 577, 578, 566), (566, 578, 579, 567), (567, 579, 568, 556), (568, 580, 581, 569), (569, 581, 582, 570), (570, 582, 583, 571), (571, 583, 584, 572), (572, 584, 585, 573), (573, 585, 586, 574), (574, 586, 587, 575), (575, 587, 588, 576), (576, 588, 589, 577), (577, 589, 590, 578), (578, 590, 591, 579), (579, 591, 580, 568), (580, 592, 593, 581), (581, 593, 594, 582), (582, 594, 595, 583), (583, 595, 596, 584), (584, 596, 597, 585), (585, 597, 598, 586), (586, 598, 599, 587), (587, 599, 600, 588), (588, 600, 601, 589), (589, 601, 602, 590), (590, 602, 603, 591), (591, 603, 592, 580), (592, 604, 605, 593), (593, 605, 606, 594), (594, 606, 607, 595), (595, 607, 608, 596), (596, 608, 609, 597), (597, 609, 610, 598), (598, 610, 611, 599), (599, 611, 612, 600), (600, 612, 613, 601), (601, 613, 614, 602), (602, 614, 615, 603), (603, 615, 604, 592), (604, 616, 617, 605), (605, 617, 618, 606), (606, 618, 619, 607), (607, 619, 620, 608), (608, 620, 621, 609), (609, 621, 622, 610), (610, 622, 623, 611), (611, 623, 624, 612), (612, 624, 625, 613), (613, 625, 626, 614), (614, 626, 627, 615), (615, 627, 616, 604), (616, 628, 629, 617), (617, 629, 630, 618), (618, 630, 631, 619), (619, 631, 632, 620), (620, 632, 633, 621), (621, 633, 634, 622), (622, 634, 635, 623), (623, 635, 636, 624), (624, 636, 637, 625), (625, 637, 638, 626), (626, 638, 639, 627), (627, 639, 628, 616), (628, 64, 65, 629), (629, 65, 66, 630), (630, 66, 67, 631), (631, 67, 68, 632), (632, 68, 69, 633), (633, 69, 70, 634), (634, 70, 71, 635), (635, 71, 72, 636), (636, 72, 73, 637), (637, 73, 74, 638), (638, 74, 75, 639), (639, 75, 64, 628), (640, 653, 652), (641, 653, 655), (640, 652, 657), (640, 657, 659), (640, 659, 656), (641, 655, 662), (642, 654, 664), (643, 658, 666), (644, 660, 668), (645, 661, 670), (641, 662, 665), (642, 664, 667), (643, 666, 669), (644, 668, 671), (645, 670, 663), (646, 672, 677), (647, 673, 679), (648, 674, 680), (649, 675, 681), (650, 676, 678), (678, 681, 651), (678, 676, 681), (676, 649, 681), (681, 680, 651), (681, 675, 680), (675, 648, 680), (680, 679, 651), (680, 674, 679), (674, 647, 679), (679, 677, 651), (679, 673, 677), (673, 646, 677), (677, 678, 651), (677, 672, 678), (672, 650, 678), (663, 676, 650), (663, 670, 676), (670, 649, 676), (671, 675, 649), (671, 668, 675), (668, 648, 675), (669, 674, 648), (669, 666, 674), (666, 647, 674), (667, 673, 647), (667, 664, 673), (664, 646, 673), (665, 672, 646), (665, 662, 672), (662, 650, 672), (670, 671, 649), (670, 661, 671), (661, 644, 671), (668, 669, 648), (668, 660, 669), (660, 643, 669), (666, 667, 647), (666, 658, 667), (658, 642, 667), (664, 665, 646), (664, 654, 665), (654, 641, 665), (662, 663, 650), (662, 655, 663), (655, 645, 663), (656, 661, 645), (656, 659, 661), (659, 644, 661), (659, 660, 644), (659, 657, 660), (657, 643, 660), (657, 658, 643), (657, 652, 658), (652, 642, 658), (655, 656, 645), (655, 653, 656), (653, 640, 656), (652, 654, 642), (652, 653, 654), (653, 641, 654)])
me_cylinder_001.use_remesh_preserve_volume = False
me_cylinder_001.use_remesh_preserve_attributes = False
me_cylinder_001.use_mirror_vertex_groups = False
me_cylinder_001.update()

# ---- objects
ob_cylinder_001 = bpy.data.objects.new('Cylinder.001', me_cylinder)
ob_cylinder = bpy.data.objects.new('Cylinder', me_cylinder_001)
ob_lamp = bpy.data.objects.new('Lamp', light_lamp)
ob_camera = bpy.data.objects.new('Camera', cam_camera)

# ---- transforms, parenting, visibility, modifiers, constraints
ob_cylinder_001.location = (0.001459, 0.0136, 1.831)
ob_cylinder_001.scale = (-0.274, -0.274, -0.274)
ob_cylinder_001.lineart.crease_threshold = 0.0
ob_cylinder.location = (-0.006069, 0.01381, 1.248)
ob_cylinder.scale = (-0.3368, -0.3368, 0.181)
ob_cylinder.lineart.crease_threshold = 0.0
ob_lamp.location = (4.076, 1.005, 5.904)
ob_lamp.rotation_euler = (0.6503, 0.05522, 1.866)
ob_lamp.lock_rotations_4d = False
ob_lamp.empty_display_type = 'ARROWS'
ob_lamp.color = (0.0, 0.0, 0.0, 0.0)
ob_lamp.lineart.crease_threshold = 0.0
ob_camera.location = (7.481, -6.508, 5.344)
ob_camera.rotation_euler = (1.109, 0.0, 0.8149)
ob_camera.lock_rotations_4d = False
ob_camera.empty_display_type = 'ARROWS'
ob_camera.color = (0.0, 0.0, 0.0, 0.0)
ob_camera.display_type = 'WIRE'
ob_camera.lineart.crease_threshold = 0.0

# ---- collection membership
col_collection_1.objects.link(ob_cylinder_001)
col_collection_1.objects.link(ob_cylinder)
col_collection_1.objects.link(ob_lamp)
col_collection_1.objects.link(ob_camera)

# ---- scene / render settings (as saved in the file)
scene.camera = ob_camera
scene.frame_start = 1; scene.frame_end = 250; scene.frame_set(1)
scene.render.engine = 'BLENDER_EEVEE_NEXT'
scene.render.resolution_percentage = 50
scene.render.dither_intensity = 0.0
scene.cycles.use_denoising = False
scene.cycles.samples = 128
scene.cycles.sampling_pattern = 'TABULATED_SOBOL'
scene.cycles.use_adaptive_sampling = False
scene.cycles.use_light_tree = False
scene.cycles.blur_glossy = 0.0
scene.cycles.sample_clamp_indirect = 0.0
scene.view_settings.view_transform = 'Standard'
bpy.context.view_layer.update()
